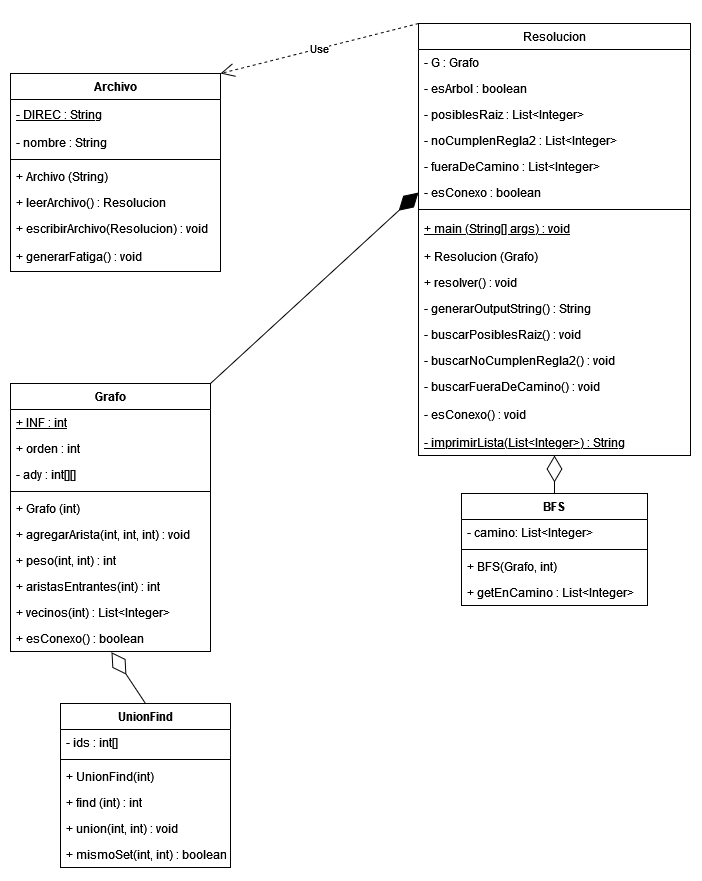

The diagram above was exported from draw.io. Its source (the exported page's mxGraphModel, read from the mxfile embedded in the PNG):
<mxGraphModel dx="1392" dy="692" grid="1" gridSize="10" guides="1" tooltips="1" connect="1" arrows="1" fold="1" page="1" pageScale="1" pageWidth="827" pageHeight="1169" math="0" shadow="0">
  <root>
    <mxCell id="WIyWlLk6GJQsqaUBKTNV-0" />
    <mxCell id="WIyWlLk6GJQsqaUBKTNV-1" parent="WIyWlLk6GJQsqaUBKTNV-0" />
    <mxCell id="zkfFHV4jXpPFQw0GAbJ--17" value="Resolucion" style="swimlane;fontStyle=0;align=center;verticalAlign=top;childLayout=stackLayout;horizontal=1;startSize=26;horizontalStack=0;resizeParent=1;resizeLast=0;collapsible=1;marginBottom=0;rounded=0;shadow=0;strokeWidth=1;" parent="WIyWlLk6GJQsqaUBKTNV-1" vertex="1">
      <mxGeometry x="508" y="120" width="272" height="432" as="geometry">
        <mxRectangle x="550" y="140" width="160" height="26" as="alternateBounds" />
      </mxGeometry>
    </mxCell>
    <mxCell id="vai5e68eUOGRuAN_gdMc-1" value="- G : Grafo&#10;" style="text;strokeColor=none;fillColor=none;align=left;verticalAlign=top;spacingLeft=4;spacingRight=4;overflow=hidden;rotatable=0;points=[[0,0.5],[1,0.5]];portConstraint=eastwest;" parent="zkfFHV4jXpPFQw0GAbJ--17" vertex="1">
      <mxGeometry y="26" width="272" height="26" as="geometry" />
    </mxCell>
    <mxCell id="vai5e68eUOGRuAN_gdMc-3" value="- esArbol : boolean" style="text;strokeColor=none;fillColor=none;align=left;verticalAlign=top;spacingLeft=4;spacingRight=4;overflow=hidden;rotatable=0;points=[[0,0.5],[1,0.5]];portConstraint=eastwest;" parent="zkfFHV4jXpPFQw0GAbJ--17" vertex="1">
      <mxGeometry y="52" width="272" height="26" as="geometry" />
    </mxCell>
    <mxCell id="vai5e68eUOGRuAN_gdMc-4" value="- posiblesRaiz : List&lt;Integer&gt;" style="text;strokeColor=none;fillColor=none;align=left;verticalAlign=top;spacingLeft=4;spacingRight=4;overflow=hidden;rotatable=0;points=[[0,0.5],[1,0.5]];portConstraint=eastwest;" parent="zkfFHV4jXpPFQw0GAbJ--17" vertex="1">
      <mxGeometry y="78" width="272" height="26" as="geometry" />
    </mxCell>
    <mxCell id="vai5e68eUOGRuAN_gdMc-5" value="- noCumplenRegla2 : List&lt;Integer&gt;" style="text;strokeColor=none;fillColor=none;align=left;verticalAlign=top;spacingLeft=4;spacingRight=4;overflow=hidden;rotatable=0;points=[[0,0.5],[1,0.5]];portConstraint=eastwest;" parent="zkfFHV4jXpPFQw0GAbJ--17" vertex="1">
      <mxGeometry y="104" width="272" height="26" as="geometry" />
    </mxCell>
    <mxCell id="vai5e68eUOGRuAN_gdMc-7" value="- fueraDeCamino : List&lt;Integer&gt;" style="text;strokeColor=none;fillColor=none;align=left;verticalAlign=top;spacingLeft=4;spacingRight=4;overflow=hidden;rotatable=0;points=[[0,0.5],[1,0.5]];portConstraint=eastwest;" parent="zkfFHV4jXpPFQw0GAbJ--17" vertex="1">
      <mxGeometry y="130" width="272" height="26" as="geometry" />
    </mxCell>
    <mxCell id="vai5e68eUOGRuAN_gdMc-6" value="- esConexo : boolean" style="text;strokeColor=none;fillColor=none;align=left;verticalAlign=top;spacingLeft=4;spacingRight=4;overflow=hidden;rotatable=0;points=[[0,0.5],[1,0.5]];portConstraint=eastwest;" parent="zkfFHV4jXpPFQw0GAbJ--17" vertex="1">
      <mxGeometry y="156" width="272" height="26" as="geometry" />
    </mxCell>
    <mxCell id="zkfFHV4jXpPFQw0GAbJ--23" value="" style="line;html=1;strokeWidth=1;align=left;verticalAlign=middle;spacingTop=-1;spacingLeft=3;spacingRight=3;rotatable=0;labelPosition=right;points=[];portConstraint=eastwest;" parent="zkfFHV4jXpPFQw0GAbJ--17" vertex="1">
      <mxGeometry y="182" width="272" height="8" as="geometry" />
    </mxCell>
    <mxCell id="3BVJh1Ot3BHcRZN3Smp1-2" value="&lt;u&gt;+ main (String[] args) : void&lt;/u&gt;" style="text;strokeColor=none;fillColor=none;align=left;verticalAlign=middle;spacingLeft=4;spacingRight=4;overflow=hidden;points=[[0,0.5],[1,0.5]];portConstraint=eastwest;rotatable=0;whiteSpace=wrap;html=1;" vertex="1" parent="zkfFHV4jXpPFQw0GAbJ--17">
      <mxGeometry y="190" width="272" height="30" as="geometry" />
    </mxCell>
    <mxCell id="vai5e68eUOGRuAN_gdMc-27" value="+ Resolucion (Grafo)" style="text;strokeColor=none;fillColor=none;align=left;verticalAlign=top;spacingLeft=4;spacingRight=4;overflow=hidden;rotatable=0;points=[[0,0.5],[1,0.5]];portConstraint=eastwest;" parent="zkfFHV4jXpPFQw0GAbJ--17" vertex="1">
      <mxGeometry y="220" width="272" height="26" as="geometry" />
    </mxCell>
    <mxCell id="vai5e68eUOGRuAN_gdMc-28" value="+ resolver() : void" style="text;strokeColor=none;fillColor=none;align=left;verticalAlign=top;spacingLeft=4;spacingRight=4;overflow=hidden;rotatable=0;points=[[0,0.5],[1,0.5]];portConstraint=eastwest;" parent="zkfFHV4jXpPFQw0GAbJ--17" vertex="1">
      <mxGeometry y="246" width="272" height="26" as="geometry" />
    </mxCell>
    <mxCell id="vai5e68eUOGRuAN_gdMc-33" value="- generarOutputString() : String" style="text;strokeColor=none;fillColor=none;align=left;verticalAlign=top;spacingLeft=4;spacingRight=4;overflow=hidden;rotatable=0;points=[[0,0.5],[1,0.5]];portConstraint=eastwest;" parent="zkfFHV4jXpPFQw0GAbJ--17" vertex="1">
      <mxGeometry y="272" width="272" height="26" as="geometry" />
    </mxCell>
    <mxCell id="vai5e68eUOGRuAN_gdMc-29" value="- buscarPosiblesRaiz() : void" style="text;strokeColor=none;fillColor=none;align=left;verticalAlign=top;spacingLeft=4;spacingRight=4;overflow=hidden;rotatable=0;points=[[0,0.5],[1,0.5]];portConstraint=eastwest;" parent="zkfFHV4jXpPFQw0GAbJ--17" vertex="1">
      <mxGeometry y="298" width="272" height="26" as="geometry" />
    </mxCell>
    <mxCell id="vai5e68eUOGRuAN_gdMc-31" value="- buscarNoCumplenRegla2() : void" style="text;strokeColor=none;fillColor=none;align=left;verticalAlign=top;spacingLeft=4;spacingRight=4;overflow=hidden;rotatable=0;points=[[0,0.5],[1,0.5]];portConstraint=eastwest;" parent="zkfFHV4jXpPFQw0GAbJ--17" vertex="1">
      <mxGeometry y="324" width="272" height="26" as="geometry" />
    </mxCell>
    <mxCell id="vai5e68eUOGRuAN_gdMc-30" value="- buscarFueraDeCamino() : void" style="text;strokeColor=none;fillColor=none;align=left;verticalAlign=top;spacingLeft=4;spacingRight=4;overflow=hidden;rotatable=0;points=[[0,0.5],[1,0.5]];portConstraint=eastwest;" parent="zkfFHV4jXpPFQw0GAbJ--17" vertex="1">
      <mxGeometry y="350" width="272" height="26" as="geometry" />
    </mxCell>
    <mxCell id="3BVJh1Ot3BHcRZN3Smp1-3" value="- esConexo() : void" style="text;strokeColor=none;fillColor=none;align=left;verticalAlign=middle;spacingLeft=4;spacingRight=4;overflow=hidden;points=[[0,0.5],[1,0.5]];portConstraint=eastwest;rotatable=0;whiteSpace=wrap;html=1;" vertex="1" parent="zkfFHV4jXpPFQw0GAbJ--17">
      <mxGeometry y="376" width="272" height="30" as="geometry" />
    </mxCell>
    <mxCell id="vai5e68eUOGRuAN_gdMc-32" value="- imprimirLista(List&lt;Integer&gt;) : String" style="text;strokeColor=none;fillColor=none;align=left;verticalAlign=top;spacingLeft=4;spacingRight=4;overflow=hidden;rotatable=0;points=[[0,0.5],[1,0.5]];portConstraint=eastwest;fontStyle=4" parent="zkfFHV4jXpPFQw0GAbJ--17" vertex="1">
      <mxGeometry y="406" width="272" height="26" as="geometry" />
    </mxCell>
    <mxCell id="vai5e68eUOGRuAN_gdMc-8" value="Archivo" style="swimlane;fontStyle=1;align=center;verticalAlign=top;childLayout=stackLayout;horizontal=1;startSize=26;horizontalStack=0;resizeParent=1;resizeParentMax=0;resizeLast=0;collapsible=1;marginBottom=0;" parent="WIyWlLk6GJQsqaUBKTNV-1" vertex="1">
      <mxGeometry x="100" y="170" width="210" height="198" as="geometry" />
    </mxCell>
    <mxCell id="3BVJh1Ot3BHcRZN3Smp1-4" value="&lt;u&gt;- DIREC : String&lt;/u&gt;" style="text;strokeColor=none;fillColor=none;align=left;verticalAlign=middle;spacingLeft=4;spacingRight=4;overflow=hidden;points=[[0,0.5],[1,0.5]];portConstraint=eastwest;rotatable=0;whiteSpace=wrap;html=1;" vertex="1" parent="vai5e68eUOGRuAN_gdMc-8">
      <mxGeometry y="26" width="210" height="30" as="geometry" />
    </mxCell>
    <mxCell id="vai5e68eUOGRuAN_gdMc-9" value="- nombre : String" style="text;strokeColor=none;fillColor=none;align=left;verticalAlign=top;spacingLeft=4;spacingRight=4;overflow=hidden;rotatable=0;points=[[0,0.5],[1,0.5]];portConstraint=eastwest;" parent="vai5e68eUOGRuAN_gdMc-8" vertex="1">
      <mxGeometry y="56" width="210" height="26" as="geometry" />
    </mxCell>
    <mxCell id="vai5e68eUOGRuAN_gdMc-10" value="" style="line;strokeWidth=1;fillColor=none;align=left;verticalAlign=middle;spacingTop=-1;spacingLeft=3;spacingRight=3;rotatable=0;labelPosition=right;points=[];portConstraint=eastwest;strokeColor=inherit;" parent="vai5e68eUOGRuAN_gdMc-8" vertex="1">
      <mxGeometry y="82" width="210" height="8" as="geometry" />
    </mxCell>
    <mxCell id="vai5e68eUOGRuAN_gdMc-11" value="+ Archivo (String)" style="text;strokeColor=none;fillColor=none;align=left;verticalAlign=top;spacingLeft=4;spacingRight=4;overflow=hidden;rotatable=0;points=[[0,0.5],[1,0.5]];portConstraint=eastwest;" parent="vai5e68eUOGRuAN_gdMc-8" vertex="1">
      <mxGeometry y="90" width="210" height="26" as="geometry" />
    </mxCell>
    <mxCell id="vai5e68eUOGRuAN_gdMc-12" value="+ leerArchivo() : Resolucion" style="text;strokeColor=none;fillColor=none;align=left;verticalAlign=top;spacingLeft=4;spacingRight=4;overflow=hidden;rotatable=0;points=[[0,0.5],[1,0.5]];portConstraint=eastwest;" parent="vai5e68eUOGRuAN_gdMc-8" vertex="1">
      <mxGeometry y="116" width="210" height="26" as="geometry" />
    </mxCell>
    <mxCell id="vai5e68eUOGRuAN_gdMc-13" value="+ escribirArchivo(Resolucion) : void" style="text;strokeColor=none;fillColor=none;align=left;verticalAlign=top;spacingLeft=4;spacingRight=4;overflow=hidden;rotatable=0;points=[[0,0.5],[1,0.5]];portConstraint=eastwest;" parent="vai5e68eUOGRuAN_gdMc-8" vertex="1">
      <mxGeometry y="142" width="210" height="26" as="geometry" />
    </mxCell>
    <mxCell id="3BVJh1Ot3BHcRZN3Smp1-5" value="+ generarFatiga() : void" style="text;strokeColor=none;fillColor=none;align=left;verticalAlign=middle;spacingLeft=4;spacingRight=4;overflow=hidden;points=[[0,0.5],[1,0.5]];portConstraint=eastwest;rotatable=0;whiteSpace=wrap;html=1;" vertex="1" parent="vai5e68eUOGRuAN_gdMc-8">
      <mxGeometry y="168" width="210" height="30" as="geometry" />
    </mxCell>
    <mxCell id="vai5e68eUOGRuAN_gdMc-17" value="Grafo" style="swimlane;fontStyle=1;align=center;verticalAlign=top;childLayout=stackLayout;horizontal=1;startSize=26;horizontalStack=0;resizeParent=1;resizeParentMax=0;resizeLast=0;collapsible=1;marginBottom=0;" parent="WIyWlLk6GJQsqaUBKTNV-1" vertex="1">
      <mxGeometry x="100" y="480" width="200" height="268" as="geometry" />
    </mxCell>
    <mxCell id="vai5e68eUOGRuAN_gdMc-18" value="+ INF : int&#10;" style="text;strokeColor=none;fillColor=none;align=left;verticalAlign=top;spacingLeft=4;spacingRight=4;overflow=hidden;rotatable=0;points=[[0,0.5],[1,0.5]];portConstraint=eastwest;fontStyle=4" parent="vai5e68eUOGRuAN_gdMc-17" vertex="1">
      <mxGeometry y="26" width="200" height="26" as="geometry" />
    </mxCell>
    <mxCell id="vai5e68eUOGRuAN_gdMc-21" value="+ orden : int" style="text;strokeColor=none;fillColor=none;align=left;verticalAlign=top;spacingLeft=4;spacingRight=4;overflow=hidden;rotatable=0;points=[[0,0.5],[1,0.5]];portConstraint=eastwest;" parent="vai5e68eUOGRuAN_gdMc-17" vertex="1">
      <mxGeometry y="52" width="200" height="26" as="geometry" />
    </mxCell>
    <mxCell id="vai5e68eUOGRuAN_gdMc-22" value="- ady : int[][]" style="text;strokeColor=none;fillColor=none;align=left;verticalAlign=top;spacingLeft=4;spacingRight=4;overflow=hidden;rotatable=0;points=[[0,0.5],[1,0.5]];portConstraint=eastwest;" parent="vai5e68eUOGRuAN_gdMc-17" vertex="1">
      <mxGeometry y="78" width="200" height="26" as="geometry" />
    </mxCell>
    <mxCell id="vai5e68eUOGRuAN_gdMc-19" value="" style="line;strokeWidth=1;fillColor=none;align=left;verticalAlign=middle;spacingTop=-1;spacingLeft=3;spacingRight=3;rotatable=0;labelPosition=right;points=[];portConstraint=eastwest;strokeColor=inherit;" parent="vai5e68eUOGRuAN_gdMc-17" vertex="1">
      <mxGeometry y="104" width="200" height="8" as="geometry" />
    </mxCell>
    <mxCell id="vai5e68eUOGRuAN_gdMc-20" value="+ Grafo (int)&#10;" style="text;strokeColor=none;fillColor=none;align=left;verticalAlign=top;spacingLeft=4;spacingRight=4;overflow=hidden;rotatable=0;points=[[0,0.5],[1,0.5]];portConstraint=eastwest;" parent="vai5e68eUOGRuAN_gdMc-17" vertex="1">
      <mxGeometry y="112" width="200" height="26" as="geometry" />
    </mxCell>
    <mxCell id="vai5e68eUOGRuAN_gdMc-23" value="+ agregarArista(int, int, int) : void" style="text;strokeColor=none;fillColor=none;align=left;verticalAlign=top;spacingLeft=4;spacingRight=4;overflow=hidden;rotatable=0;points=[[0,0.5],[1,0.5]];portConstraint=eastwest;" parent="vai5e68eUOGRuAN_gdMc-17" vertex="1">
      <mxGeometry y="138" width="200" height="26" as="geometry" />
    </mxCell>
    <mxCell id="vai5e68eUOGRuAN_gdMc-41" value="+ peso(int, int) : int" style="text;strokeColor=none;fillColor=none;align=left;verticalAlign=top;spacingLeft=4;spacingRight=4;overflow=hidden;rotatable=0;points=[[0,0.5],[1,0.5]];portConstraint=eastwest;" parent="vai5e68eUOGRuAN_gdMc-17" vertex="1">
      <mxGeometry y="164" width="200" height="26" as="geometry" />
    </mxCell>
    <mxCell id="vai5e68eUOGRuAN_gdMc-25" value="+ aristasEntrantes(int) : int" style="text;strokeColor=none;fillColor=none;align=left;verticalAlign=top;spacingLeft=4;spacingRight=4;overflow=hidden;rotatable=0;points=[[0,0.5],[1,0.5]];portConstraint=eastwest;" parent="vai5e68eUOGRuAN_gdMc-17" vertex="1">
      <mxGeometry y="190" width="200" height="26" as="geometry" />
    </mxCell>
    <mxCell id="vai5e68eUOGRuAN_gdMc-26" value="+ vecinos(int) : List&lt;Integer&gt;" style="text;strokeColor=none;fillColor=none;align=left;verticalAlign=top;spacingLeft=4;spacingRight=4;overflow=hidden;rotatable=0;points=[[0,0.5],[1,0.5]];portConstraint=eastwest;" parent="vai5e68eUOGRuAN_gdMc-17" vertex="1">
      <mxGeometry y="216" width="200" height="26" as="geometry" />
    </mxCell>
    <mxCell id="vai5e68eUOGRuAN_gdMc-52" value="+ esConexo() : boolean" style="text;strokeColor=none;fillColor=none;align=left;verticalAlign=top;spacingLeft=4;spacingRight=4;overflow=hidden;rotatable=0;points=[[0,0.5],[1,0.5]];portConstraint=eastwest;" parent="vai5e68eUOGRuAN_gdMc-17" vertex="1">
      <mxGeometry y="242" width="200" height="26" as="geometry" />
    </mxCell>
    <mxCell id="vai5e68eUOGRuAN_gdMc-35" value="BFS" style="swimlane;fontStyle=1;align=center;verticalAlign=top;childLayout=stackLayout;horizontal=1;startSize=26;horizontalStack=0;resizeParent=1;resizeParentMax=0;resizeLast=0;collapsible=1;marginBottom=0;" parent="WIyWlLk6GJQsqaUBKTNV-1" vertex="1">
      <mxGeometry x="551" y="590" width="186" height="112" as="geometry" />
    </mxCell>
    <mxCell id="vai5e68eUOGRuAN_gdMc-36" value="- camino: List&lt;Integer&gt;" style="text;strokeColor=none;fillColor=none;align=left;verticalAlign=top;spacingLeft=4;spacingRight=4;overflow=hidden;rotatable=0;points=[[0,0.5],[1,0.5]];portConstraint=eastwest;" parent="vai5e68eUOGRuAN_gdMc-35" vertex="1">
      <mxGeometry y="26" width="186" height="26" as="geometry" />
    </mxCell>
    <mxCell id="vai5e68eUOGRuAN_gdMc-37" value="" style="line;strokeWidth=1;fillColor=none;align=left;verticalAlign=middle;spacingTop=-1;spacingLeft=3;spacingRight=3;rotatable=0;labelPosition=right;points=[];portConstraint=eastwest;strokeColor=inherit;" parent="vai5e68eUOGRuAN_gdMc-35" vertex="1">
      <mxGeometry y="52" width="186" height="8" as="geometry" />
    </mxCell>
    <mxCell id="vai5e68eUOGRuAN_gdMc-38" value="+ BFS(Grafo, int)" style="text;strokeColor=none;fillColor=none;align=left;verticalAlign=top;spacingLeft=4;spacingRight=4;overflow=hidden;rotatable=0;points=[[0,0.5],[1,0.5]];portConstraint=eastwest;" parent="vai5e68eUOGRuAN_gdMc-35" vertex="1">
      <mxGeometry y="60" width="186" height="26" as="geometry" />
    </mxCell>
    <mxCell id="vai5e68eUOGRuAN_gdMc-39" value="+ getEnCamino : List&lt;Integer&gt;" style="text;strokeColor=none;fillColor=none;align=left;verticalAlign=top;spacingLeft=4;spacingRight=4;overflow=hidden;rotatable=0;points=[[0,0.5],[1,0.5]];portConstraint=eastwest;" parent="vai5e68eUOGRuAN_gdMc-35" vertex="1">
      <mxGeometry y="86" width="186" height="26" as="geometry" />
    </mxCell>
    <mxCell id="vai5e68eUOGRuAN_gdMc-42" value="UnionFind" style="swimlane;fontStyle=1;align=center;verticalAlign=top;childLayout=stackLayout;horizontal=1;startSize=26;horizontalStack=0;resizeParent=1;resizeParentMax=0;resizeLast=0;collapsible=1;marginBottom=0;" parent="WIyWlLk6GJQsqaUBKTNV-1" vertex="1">
      <mxGeometry x="150" y="800" width="170" height="164" as="geometry" />
    </mxCell>
    <mxCell id="vai5e68eUOGRuAN_gdMc-43" value="- ids : int[]" style="text;strokeColor=none;fillColor=none;align=left;verticalAlign=top;spacingLeft=4;spacingRight=4;overflow=hidden;rotatable=0;points=[[0,0.5],[1,0.5]];portConstraint=eastwest;" parent="vai5e68eUOGRuAN_gdMc-42" vertex="1">
      <mxGeometry y="26" width="170" height="26" as="geometry" />
    </mxCell>
    <mxCell id="vai5e68eUOGRuAN_gdMc-44" value="" style="line;strokeWidth=1;fillColor=none;align=left;verticalAlign=middle;spacingTop=-1;spacingLeft=3;spacingRight=3;rotatable=0;labelPosition=right;points=[];portConstraint=eastwest;strokeColor=inherit;" parent="vai5e68eUOGRuAN_gdMc-42" vertex="1">
      <mxGeometry y="52" width="170" height="8" as="geometry" />
    </mxCell>
    <mxCell id="vai5e68eUOGRuAN_gdMc-45" value="+ UnionFind(int)" style="text;strokeColor=none;fillColor=none;align=left;verticalAlign=top;spacingLeft=4;spacingRight=4;overflow=hidden;rotatable=0;points=[[0,0.5],[1,0.5]];portConstraint=eastwest;" parent="vai5e68eUOGRuAN_gdMc-42" vertex="1">
      <mxGeometry y="60" width="170" height="26" as="geometry" />
    </mxCell>
    <mxCell id="vai5e68eUOGRuAN_gdMc-48" value="+ find (int) : int" style="text;strokeColor=none;fillColor=none;align=left;verticalAlign=top;spacingLeft=4;spacingRight=4;overflow=hidden;rotatable=0;points=[[0,0.5],[1,0.5]];portConstraint=eastwest;" parent="vai5e68eUOGRuAN_gdMc-42" vertex="1">
      <mxGeometry y="86" width="170" height="26" as="geometry" />
    </mxCell>
    <mxCell id="vai5e68eUOGRuAN_gdMc-49" value="+ union(int, int) : void" style="text;strokeColor=none;fillColor=none;align=left;verticalAlign=top;spacingLeft=4;spacingRight=4;overflow=hidden;rotatable=0;points=[[0,0.5],[1,0.5]];portConstraint=eastwest;" parent="vai5e68eUOGRuAN_gdMc-42" vertex="1">
      <mxGeometry y="112" width="170" height="26" as="geometry" />
    </mxCell>
    <mxCell id="vai5e68eUOGRuAN_gdMc-50" value="+ mismoSet(int, int) : boolean" style="text;strokeColor=none;fillColor=none;align=left;verticalAlign=top;spacingLeft=4;spacingRight=4;overflow=hidden;rotatable=0;points=[[0,0.5],[1,0.5]];portConstraint=eastwest;" parent="vai5e68eUOGRuAN_gdMc-42" vertex="1">
      <mxGeometry y="138" width="170" height="26" as="geometry" />
    </mxCell>
    <mxCell id="vai5e68eUOGRuAN_gdMc-53" value="Use" style="endArrow=open;endSize=12;dashed=1;html=1;rounded=0;entryX=1;entryY=0;entryDx=0;entryDy=0;exitX=0;exitY=0;exitDx=0;exitDy=0;" parent="WIyWlLk6GJQsqaUBKTNV-1" source="zkfFHV4jXpPFQw0GAbJ--17" target="vai5e68eUOGRuAN_gdMc-8" edge="1">
      <mxGeometry width="160" relative="1" as="geometry">
        <mxPoint x="450" y="500" as="sourcePoint" />
        <mxPoint x="610" y="500" as="targetPoint" />
      </mxGeometry>
    </mxCell>
    <mxCell id="vai5e68eUOGRuAN_gdMc-54" value="" style="endArrow=diamondThin;endFill=1;endSize=24;html=1;rounded=0;entryX=0;entryY=0.5;entryDx=0;entryDy=0;exitX=1;exitY=0;exitDx=0;exitDy=0;" parent="WIyWlLk6GJQsqaUBKTNV-1" source="vai5e68eUOGRuAN_gdMc-17" target="vai5e68eUOGRuAN_gdMc-6" edge="1">
      <mxGeometry width="160" relative="1" as="geometry">
        <mxPoint x="510" y="430" as="sourcePoint" />
        <mxPoint x="350" y="430" as="targetPoint" />
      </mxGeometry>
    </mxCell>
    <mxCell id="vai5e68eUOGRuAN_gdMc-55" value="" style="endArrow=diamondThin;endFill=0;endSize=24;html=1;rounded=0;entryX=0.5;entryY=1;entryDx=0;entryDy=0;exitX=0.5;exitY=0;exitDx=0;exitDy=0;" parent="WIyWlLk6GJQsqaUBKTNV-1" source="vai5e68eUOGRuAN_gdMc-35" target="zkfFHV4jXpPFQw0GAbJ--17" edge="1">
      <mxGeometry width="160" relative="1" as="geometry">
        <mxPoint x="390" y="590" as="sourcePoint" />
        <mxPoint x="550" y="590" as="targetPoint" />
      </mxGeometry>
    </mxCell>
    <mxCell id="vai5e68eUOGRuAN_gdMc-56" value="" style="endArrow=diamondThin;endFill=0;endSize=24;html=1;rounded=0;entryX=0.505;entryY=1.027;entryDx=0;entryDy=0;entryPerimeter=0;exitX=0.5;exitY=0;exitDx=0;exitDy=0;" parent="WIyWlLk6GJQsqaUBKTNV-1" source="vai5e68eUOGRuAN_gdMc-42" target="vai5e68eUOGRuAN_gdMc-52" edge="1">
      <mxGeometry width="160" relative="1" as="geometry">
        <mxPoint x="450" y="780" as="sourcePoint" />
        <mxPoint x="610" y="780" as="targetPoint" />
      </mxGeometry>
    </mxCell>
  </root>
</mxGraphModel>